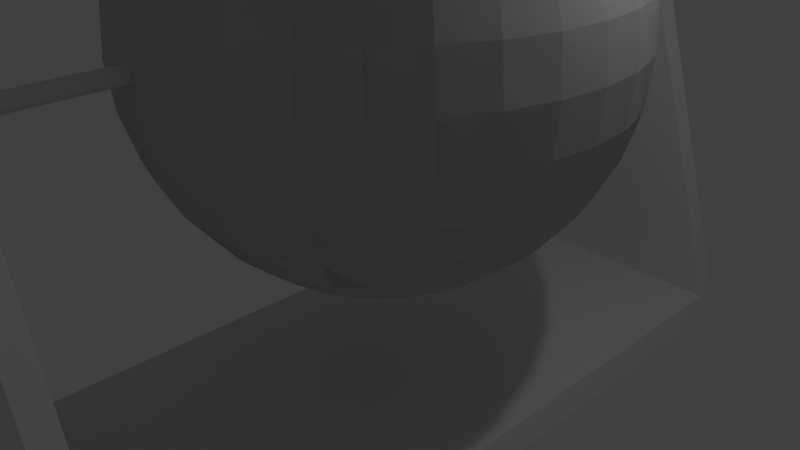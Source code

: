 # Source: Cannon.blend  (saved by Blender 2.74.0; exported with 4.5.12 LTS)
import bpy
from mathutils import Matrix  # noqa: F401  (used for matrix-valued properties, if any)

bpy.ops.wm.read_factory_settings(use_empty=True)
scene = bpy.context.scene
scene.name = 'Scene'

# ---- collections
col_collection_1 = bpy.data.collections.new('Collection 1'); scene.collection.children.link(col_collection_1)

# ---- materials (node trees are filled in below, after node groups)
mat_material = bpy.data.materials.new('Material')
mat_material.alpha_threshold = 0.0
mat_material.use_transparent_shadow = False
mat_material.roughness = 0.5
mat_material.line_color = (0.0, 0.0, 0.0, 1.0)

# ---- material node trees

# ---- world
world_world = bpy.data.worlds.new('World'); scene.world = world_world
world_world.color = (0.05088, 0.05088, 0.05088)
world_world.use_sun_shadow = False
world_world.sun_shadow_jitter_overblur = 0.0
world_world.cycles.sampling_method = 'MANUAL'
world_world.cycles.sample_map_resolution = 256

# ---- cameras
cam_camera = bpy.data.cameras.new('Camera')
cam_camera.clip_end = 100.0
cam_camera.lens = 35.0
cam_camera.sensor_width = 32.0
cam_camera.sensor_height = 18.0
cam_camera.ortho_scale = 7.314
cam_camera.dof.focus_distance = 0.0
cam_camera.dof.aperture_fstop = 128.0

# ---- lights
light_lamp = bpy.data.lights.new('Lamp', 'POINT')
light_lamp.transmission_factor = 0.0
light_lamp.cutoff_distance = 30.0
light_lamp.energy = 100.0
light_lamp.shadow_buffer_clip_start = 1.001
light_lamp.shadow_soft_size = 0.1
light_lamp.shadow_maximum_resolution = 0.006
light_lamp.use_absolute_resolution = True
light_lamp.cycles.use_multiple_importance_sampling = False

# ---- meshes
me_sphere = bpy.data.meshes.new('Sphere')
me_sphere.from_pydata([(0.0, 5.5, 0.838), (0.0, -5.5, 0.838), (0.01951, 5.5, 0.8361), (0.01951, -5.5, 0.8361), (0.03827, 5.5, 0.8304), (0.03827, -5.5, 0.8304), (0.05556, 5.5, 0.8212), (0.05556, -5.5, 0.8212), (0.07071, 5.5, 0.8087), (0.07071, -5.5, 0.8087), (0.08315, 5.5, 0.7936), (0.08315, -5.5, 0.7936), (0.09239, 5.5, 0.7763), (0.09239, -5.5, 0.7763), (0.09808, 5.5, 0.7575), (0.09808, -5.5, 0.7575), (0.1, 5.5, 0.738), (0.1, -5.5, 0.738), (0.09808, 5.5, 0.7185), (0.09808, -5.5, 0.7185), (0.09239, 5.5, 0.6998), (0.09239, -5.5, 0.6998), (0.08315, 5.5, 0.6825), (0.08315, -5.5, 0.6825), (0.07071, 5.5, 0.6673), (0.07071, -5.5, 0.6673), (0.05556, 5.5, 0.6549), (0.05556, -5.5, 0.6549), (0.03827, 5.5, 0.6456), (0.03827, -5.5, 0.6456), (0.01951, 5.5, 0.6399), (0.01951, -5.5, 0.6399), (-3.258e-08, 5.5, 0.638), (-3.258e-08, -5.5, 0.638), (-0.01951, 5.5, 0.6399), (-0.01951, -5.5, 0.6399), (-0.03827, 5.5, 0.6456), (-0.03827, -5.5, 0.6456), (-0.05556, 5.5, 0.6549), (-0.05556, -5.5, 0.6549), (-0.07071, 5.5, 0.6673), (-0.07071, -5.5, 0.6673), (-0.08315, 5.5, 0.6825), (-0.08315, -5.5, 0.6825), (-0.09239, 5.5, 0.6998), (-0.09239, -5.5, 0.6998), (-0.09808, 5.5, 0.7185), (-0.09808, -5.5, 0.7185), (-0.1, 5.5, 0.738), (-0.1, -5.5, 0.738), (-0.09808, 5.5, 0.7575), (-0.09808, -5.5, 0.7575), (-0.09239, 5.5, 0.7763), (-0.09239, -5.5, 0.7763), (-0.08315, 5.5, 0.7936), (-0.08315, -5.5, 0.7936), (-0.07071, 5.5, 0.8087), (-0.07071, -5.5, 0.8087), (-0.05556, 5.5, 0.8212), (-0.05556, -5.5, 0.8212), (-0.03827, 5.5, 0.8304), (-0.03827, -5.5, 0.8304), (-0.01951, 5.5, 0.8361), (-0.01951, -5.5, 0.8361), (2.311, 5.0, -4.276), (2.311, -5.0, -4.276), (-2.311, -5.0, -4.276), (-2.311, 5.0, -4.276), (0.5131, 5.0, 1.724), (-0.5131, 5.0, 1.724), (0.5131, 4.689, 1.724), (2.208, 4.689, -3.929), (2.208, -4.689, -3.929), (0.5131, -4.689, 1.724), (0.5131, -5.0, 1.724), (-0.5131, -5.0, 1.724), (-0.5131, -4.689, 1.724), (-2.208, -4.689, -3.929), (-2.208, 4.689, -3.929), (-0.5131, 4.689, 1.724)], [], [(0, 1, 3, 2), (2, 3, 5, 4), (4, 5, 7, 6), (6, 7, 9, 8), (8, 9, 11, 10), (10, 11, 13, 12), (12, 13, 15, 14), (14, 15, 17, 16), (16, 17, 19, 18), (18, 19, 21, 20), (20, 21, 23, 22), (22, 23, 25, 24), (24, 25, 27, 26), (26, 27, 29, 28), (28, 29, 31, 30), (30, 31, 33, 32), (32, 33, 35, 34), (34, 35, 37, 36), (36, 37, 39, 38), (38, 39, 41, 40), (40, 41, 43, 42), (42, 43, 45, 44), (44, 45, 47, 46), (46, 47, 49, 48), (48, 49, 51, 50), (50, 51, 53, 52), (52, 53, 55, 54), (54, 55, 57, 56), (56, 57, 59, 58), (58, 59, 61, 60), (3, 1, 63, 61, 59, 57, 55, 53, 51, 49, 47, 45, 43, 41, 39, 37, 35, 33, 31, 29, 27, 25, 23, 21, 19, 17, 15, 13, 11, 9, 7, 5), (62, 63, 1, 0), (60, 61, 63, 62), (0, 2, 4, 6, 8, 10, 12, 14, 16, 18, 20, 22, 24, 26, 28, 30, 32, 34, 36, 38, 40, 42, 44, 46, 48, 50, 52, 54, 56, 58, 60, 62), (64, 65, 66, 67), (68, 64, 67, 69), (64, 68, 70, 71, 72, 73, 74, 65), (65, 74, 75, 66), (66, 75, 76, 77, 78, 79, 69, 67), (68, 69, 79, 70), (76, 75, 74, 73), (71, 70, 79, 78), (78, 77, 72, 71), (77, 76, 73, 72)])
me_sphere.materials.append(mat_material)
me_sphere.use_remesh_preserve_volume = False
me_sphere.use_remesh_preserve_attributes = False
me_sphere.use_mirror_x = True
me_sphere.use_mirror_topology = True
me_sphere.update()
me_sphere_002 = bpy.data.meshes.new('Sphere.002')
me_sphere_002.from_pydata([(-2.886, 0.574, 0.5853), (-2.942, 0.5853, 2.265e-07), (-2.886, 0.574, -0.5853), (-2.718, 0.5407, -1.148), (-2.446, 0.4866, -1.667), (-2.718, 1.126, 0.5853), (-2.772, 1.148, 2.265e-07), (-2.718, 1.126, -0.5853), (-2.561, 1.061, -1.148), (-2.305, 0.9546, -1.667), (-2.926, -2.626e-07, 5.47), (-2.009, -1.861e-07, 4.054), (-2.0, -4.545e-08, 2.92), (-2.121, 0.0, 2.121), (-2.494, 0.0, 1.667), (-2.772, 0.0, 1.148), (-2.942, 0.0, 0.5853), (-3.0, 0.0, 2.265e-07), (-2.942, 0.0, -0.5853), (-2.772, 0.0, -1.148), (-2.494, 0.0, -1.667), (-2.121, 0.0, -2.121), (-1.667, 0.0, -2.494), (-1.148, 0.0, -2.772), (-0.5853, 0.0, -2.942), (-2.87, 0.5709, 5.47), (-1.97, 0.392, 4.054), (-1.962, 0.3902, 2.92), (-2.081, 0.4138, 2.121), (-2.446, 0.4866, 1.667), (-2.718, 0.5407, 1.148), (-2.886, 0.574, 0.5853), (-2.942, 0.5853, 2.265e-07), (-2.886, 0.574, -0.5853), (-2.718, 0.5407, -1.148), (-2.446, 0.4866, -1.667), (-2.081, 0.4138, -2.121), (-1.635, 0.3252, -2.494), (-1.126, 0.224, -2.772), (-0.574, 0.1142, -2.942), (-2.704, 1.12, 5.47), (-1.856, 0.7688, 4.054), (-1.848, 0.7654, 2.92), (-1.96, 0.8118, 2.121), (-2.305, 0.9546, 1.667), (-2.561, 1.061, 1.148), (-2.718, 1.126, 0.5853), (-2.772, 1.148, 2.265e-07), (-2.718, 1.126, -0.5853), (-2.561, 1.061, -1.148), (-2.305, 0.9546, -1.667), (-1.96, 0.8118, -2.121), (-1.54, 0.6378, -2.494), (-1.061, 0.4393, -2.772), (-0.5407, 0.224, -2.942), (-2.433, 1.626, 5.47), (-1.67, 1.116, 4.054), (-1.663, 1.111, 2.92), (-1.764, 1.179, 2.121), (-2.074, 1.386, 1.667), (-2.305, 1.54, 1.148), (-2.446, 1.635, 0.5853), (-2.494, 1.667, 2.265e-07), (-2.446, 1.635, -0.5853), (-2.305, 1.54, -1.148), (-2.074, 1.386, -1.667), (-1.764, 1.179, -2.121), (-1.386, 0.926, -2.494), (-0.9546, 0.6378, -2.772), (-0.4866, 0.3252, -2.942), (-2.069, 2.069, 5.47), (-1.421, 1.421, 4.054), (-1.414, 1.414, 2.92), (-1.5, 1.5, 2.121), (-1.764, 1.764, 1.667), (-1.96, 1.96, 1.148), (-2.081, 2.081, 0.5853), (-2.121, 2.121, 2.265e-07), (-2.081, 2.081, -0.5853), (-1.96, 1.96, -1.148), (-1.764, 1.764, -1.667), (-1.5, 1.5, -2.121), (-1.179, 1.179, -2.494), (-0.8118, 0.8118, -2.772), (-0.4138, 0.4138, -2.942), (-1.626, 2.433, 5.47), (-1.116, 1.67, 4.054), (-1.111, 1.663, 2.92), (-1.179, 1.764, 2.121), (-1.386, 2.074, 1.667), (-1.54, 2.305, 1.148), (-1.635, 2.446, 0.5853), (-1.667, 2.494, 2.265e-07), (-1.635, 2.446, -0.5853), (-1.54, 2.305, -1.148), (-1.386, 2.074, -1.667), (-1.179, 1.764, -2.121), (-0.926, 1.386, -2.494), (-0.6378, 0.9546, -2.772), (-0.3252, 0.4866, -2.942), (-1.12, 2.704, 5.47), (-0.7688, 1.856, 4.054), (-0.7654, 1.848, 2.92), (-0.8118, 1.96, 2.121), (-0.9546, 2.305, 1.667), (-1.061, 2.561, 1.148), (-1.126, 2.718, 0.5853), (-1.148, 2.772, 2.265e-07), (-1.126, 2.718, -0.5853), (-1.061, 2.561, -1.148), (-0.9546, 2.305, -1.667), (-0.8118, 1.96, -2.121), (-0.6378, 1.54, -2.494), (-0.4393, 1.061, -2.772), (-0.224, 0.5407, -2.942), (-0.5709, 2.87, 5.47), (-0.392, 1.97, 4.054), (-0.3902, 1.962, 2.92), (-0.4138, 2.081, 2.121), (-0.4866, 2.446, 1.667), (-0.5407, 2.718, 1.148), (-0.574, 2.886, 0.5853), (-0.5853, 2.942, 2.265e-07), (-0.574, 2.886, -0.5853), (-0.5407, 2.718, -1.148), (-0.4866, 2.446, -1.667), (-0.4138, 2.081, -2.121), (-0.3252, 1.635, -2.494), (-0.224, 1.126, -2.772), (-0.1142, 0.574, -2.942), (0.0, 2.926, 5.47), (0.0, 2.009, 4.054), (0.0, 2.0, 2.92), (1.121e-06, 2.121, 2.121), (1.211e-06, 2.494, 1.667), (1.032e-06, 2.772, 1.148), (1.092e-06, 2.942, 0.5853), (8.532e-07, 3.0, 2.265e-07), (8.532e-07, 2.942, -0.5853), (1.032e-06, 2.772, -1.148), (1.211e-06, 2.494, -1.667), (1.121e-06, 2.121, -2.121), (1.121e-06, 1.667, -2.494), (9.576e-07, 1.148, -2.772), (1.025e-06, 0.5853, -2.942), (0.5709, 2.87, 5.47), (0.392, 1.97, 4.054), (0.3902, 1.962, 2.92), (0.4139, 2.081, 2.121), (0.4866, 2.446, 1.667), (0.5407, 2.718, 1.148), (0.574, 2.886, 0.5853), (0.5853, 2.942, 2.265e-07), (0.574, 2.886, -0.5853), (0.5407, 2.718, -1.148), (0.4866, 2.446, -1.667), (0.4139, 2.081, -2.121), (0.3252, 1.635, -2.494), (0.224, 1.126, -2.772), (0.1142, 0.574, -2.942), (1.12, 2.704, 5.47), (0.7688, 1.856, 4.054), (0.7654, 1.848, 2.92), (0.8118, 1.96, 2.121), (0.9546, 2.305, 1.667), (1.061, 2.561, 1.148), (1.126, 2.718, 0.5853), (1.148, 2.772, 2.265e-07), (1.126, 2.718, -0.5853), (1.061, 2.561, -1.148), (0.9546, 2.305, -1.667), (0.8118, 1.96, -2.121), (0.6378, 1.54, -2.494), (0.4393, 1.061, -2.772), (0.224, 0.5407, -2.942), (1.626, 2.433, 5.47), (1.116, 1.67, 4.054), (1.111, 1.663, 2.92), (1.179, 1.764, 2.121), (1.386, 2.074, 1.667), (1.54, 2.305, 1.148), (1.635, 2.446, 0.5853), (1.667, 2.494, 2.265e-07), (1.635, 2.446, -0.5853), (1.54, 2.305, -1.148), (1.386, 2.074, -1.667), (1.179, 1.764, -2.121), (0.926, 1.386, -2.494), (0.6378, 0.9546, -2.772), (0.3252, 0.4866, -2.942), (2.069, 2.069, 5.47), (1.421, 1.421, 4.054), (1.414, 1.414, 2.92), (1.5, 1.5, 2.121), (1.764, 1.764, 1.667), (1.96, 1.96, 1.148), (2.081, 2.081, 0.5853), (2.121, 2.121, 2.265e-07), (2.081, 2.081, -0.5853), (1.96, 1.96, -1.148), (1.764, 1.764, -1.667), (1.5, 1.5, -2.121), (1.179, 1.179, -2.494), (0.8118, 0.8118, -2.772), (0.4139, 0.4138, -2.942), (2.433, 1.626, 5.47), (1.67, 1.116, 4.054), (1.663, 1.111, 2.92), (1.764, 1.179, 2.121), (2.074, 1.386, 1.667), (2.305, 1.54, 1.148), (2.446, 1.635, 0.5853), (2.494, 1.667, 2.265e-07), (2.446, 1.635, -0.5853), (2.305, 1.54, -1.148), (2.074, 1.386, -1.667), (1.764, 1.179, -2.121), (1.386, 0.926, -2.494), (0.9546, 0.6378, -2.772), (0.4866, 0.3252, -2.942), (2.704, 1.12, 5.47), (1.856, 0.7688, 4.054), (1.848, 0.7654, 2.92), (1.96, 0.8118, 2.121), (2.305, 0.9546, 1.667), (2.561, 1.061, 1.148), (2.718, 1.126, 0.5853), (2.772, 1.148, 2.265e-07), (2.718, 1.126, -0.5853), (2.561, 1.061, -1.148), (2.305, 0.9546, -1.667), (1.96, 0.8118, -2.121), (1.54, 0.6378, -2.494), (1.061, 0.4393, -2.772), (0.5407, 0.224, -2.942), (2.87, 0.5709, 5.47), (1.97, 0.392, 4.054), (1.962, 0.3902, 2.92), (2.081, 0.4138, 2.121), (2.446, 0.4866, 1.667), (2.718, 0.5407, 1.148), (2.886, 0.574, 0.5853), (2.942, 0.5853, 2.265e-07), (2.886, 0.574, -0.5853), (2.718, 0.5407, -1.148), (2.446, 0.4866, -1.667), (2.081, 0.4138, -2.121), (1.635, 0.3252, -2.494), (1.126, 0.224, -2.772), (0.574, 0.1142, -2.942), (2.926, -7.62e-07, 5.47), (2.009, -4e-07, 4.054), (2.0, -1.027e-07, 2.92), (2.121, -7.752e-08, 2.121), (2.494, -7.752e-08, 1.667), (2.772, -1.073e-07, 1.148), (2.942, -4.771e-08, 0.5853), (3.0, 1.311e-07, 2.265e-07), (2.942, 1.311e-07, -0.5853), (2.772, -1.073e-07, -1.148), (2.494, -7.752e-08, -1.667), (2.121, -7.752e-08, -2.121), (1.667, -7.752e-08, -2.494), (1.148, -3.281e-08, -2.772), (0.5853, -7.006e-08, -2.942), (9.775e-07, 0.0, -3.0), (2.87, -0.5709, 5.47), (1.97, -0.392, 4.054), (1.962, -0.3902, 2.92), (2.081, -0.4138, 2.121), (2.446, -0.4866, 1.667), (2.718, -0.5407, 1.148), (2.886, -0.574, 0.5853), (2.942, -0.5853, 2.265e-07), (2.886, -0.574, -0.5853), (2.718, -0.5407, -1.148), (2.446, -0.4866, -1.667), (2.081, -0.4138, -2.121), (1.635, -0.3252, -2.494), (1.126, -0.224, -2.772), (0.574, -0.1142, -2.942), (2.704, -1.12, 5.47), (1.856, -0.7688, 4.054), (1.848, -0.7654, 2.92), (1.96, -0.8118, 2.121), (2.305, -0.9546, 1.667), (2.561, -1.061, 1.148), (2.718, -1.126, 0.5853), (2.772, -1.148, 2.265e-07), (2.718, -1.126, -0.5853), (2.561, -1.061, -1.148), (2.305, -0.9546, -1.667), (1.96, -0.8118, -2.121), (1.54, -0.6378, -2.494), (1.061, -0.4393, -2.772), (0.5407, -0.224, -2.942), (2.433, -1.626, 5.47), (1.67, -1.116, 4.054), (1.663, -1.111, 2.92), (1.764, -1.179, 2.121), (2.074, -1.386, 1.667), (2.305, -1.54, 1.148), (2.446, -1.635, 0.5853), (2.494, -1.667, 2.265e-07), (2.446, -1.635, -0.5853), (2.305, -1.54, -1.148), (2.074, -1.386, -1.667), (1.764, -1.179, -2.121), (1.386, -0.926, -2.494), (0.9546, -0.6378, -2.772), (0.4866, -0.3252, -2.942), (2.069, -2.069, 5.47), (1.421, -1.421, 4.054), (1.414, -1.414, 2.92), (1.5, -1.5, 2.121), (1.764, -1.764, 1.667), (1.96, -1.96, 1.148), (2.081, -2.081, 0.5853), (2.121, -2.121, 2.265e-07), (2.081, -2.081, -0.5853), (1.96, -1.96, -1.148), (1.764, -1.764, -1.667), (1.5, -1.5, -2.121), (1.179, -1.179, -2.494), (0.8118, -0.8118, -2.772), (0.4138, -0.4138, -2.942), (1.626, -2.433, 5.47), (1.116, -1.67, 4.054), (1.111, -1.663, 2.92), (1.179, -1.764, 2.121), (1.386, -2.074, 1.667), (1.54, -2.305, 1.148), (1.635, -2.446, 0.5853), (1.667, -2.494, 2.265e-07), (1.635, -2.446, -0.5853), (1.54, -2.305, -1.148), (1.386, -2.074, -1.667), (1.179, -1.764, -2.121), (0.926, -1.386, -2.494), (0.6378, -0.9546, -2.772), (0.3252, -0.4866, -2.942), (1.12, -2.704, 5.47), (0.7688, -1.856, 4.054), (0.7654, -1.848, 2.92), (0.8118, -1.96, 2.121), (0.9546, -2.305, 1.667), (1.061, -2.561, 1.148), (1.126, -2.718, 0.5853), (1.148, -2.772, 2.265e-07), (1.126, -2.718, -0.5853), (1.061, -2.561, -1.148), (0.9546, -2.305, -1.667), (0.8118, -1.96, -2.121), (0.6378, -1.54, -2.494), (0.4393, -1.061, -2.772), (0.224, -0.5407, -2.942), (0.5709, -2.87, 5.47), (0.392, -1.97, 4.054), (0.3902, -1.962, 2.92), (0.4138, -2.081, 2.121), (0.4866, -2.446, 1.667), (0.5407, -2.718, 1.148), (0.574, -2.886, 0.5853), (0.5853, -2.942, 2.265e-07), (0.574, -2.886, -0.5853), (0.5407, -2.718, -1.148), (0.4866, -2.446, -1.667), (0.4138, -2.081, -2.121), (0.3252, -1.635, -2.494), (0.224, -1.126, -2.772), (0.1142, -0.574, -2.942), (0.0, -2.926, 5.47), (0.0, -2.009, 4.054), (0.0, -2.0, 2.92), (6.744e-07, -2.121, 2.121), (8.234e-07, -2.494, 1.667), (9.725e-07, -2.772, 1.148), (7.34e-07, -2.942, 0.5853), (6.744e-07, -3.0, 2.265e-07), (9.725e-07, -2.942, -0.5853), (9.725e-07, -2.772, -1.148), (8.234e-07, -2.494, -1.667), (6.744e-07, -2.121, -2.121), (7.936e-07, -1.667, -2.494), (7.34e-07, -1.148, -2.772), (8.458e-07, -0.5853, -2.942), (-0.5709, -2.87, 5.47), (-0.392, -1.97, 4.054), (-0.3902, -1.962, 2.92), (-0.4138, -2.081, 2.121), (-0.4866, -2.446, 1.667), (-0.5407, -2.718, 1.148), (-0.574, -2.886, 0.5853), (-0.5853, -2.942, 2.265e-07), (-0.574, -2.886, -0.5853), (-0.5407, -2.718, -1.148), (-0.4866, -2.446, -1.667), (-0.4138, -2.081, -2.121), (-0.3252, -1.635, -2.494), (-0.224, -1.126, -2.772), (-0.1142, -0.574, -2.942), (-1.12, -2.704, 5.47), (-0.7688, -1.856, 4.054), (-0.7654, -1.848, 2.92), (-0.8118, -1.96, 2.121), (-0.9546, -2.305, 1.667), (-1.061, -2.561, 1.148), (-1.126, -2.718, 0.5853), (-1.148, -2.772, 2.265e-07), (-1.126, -2.718, -0.5853), (-1.061, -2.561, -1.148), (-0.9546, -2.305, -1.667), (-0.8118, -1.96, -2.121), (-0.6378, -1.54, -2.494), (-0.4393, -1.061, -2.772), (-0.224, -0.5407, -2.942), (-1.626, -2.433, 5.47), (-1.116, -1.67, 4.054), (-1.111, -1.663, 2.92), (-1.179, -1.764, 2.121), (-1.386, -2.074, 1.667), (-1.54, -2.305, 1.148), (-1.635, -2.446, 0.5853), (-1.667, -2.494, 2.265e-07), (-1.635, -2.446, -0.5853), (-1.54, -2.305, -1.148), (-1.386, -2.074, -1.667), (-1.179, -1.764, -2.121), (-0.926, -1.386, -2.494), (-0.6378, -0.9546, -2.772), (-0.3252, -0.4866, -2.942), (-2.069, -2.069, 5.47), (-1.421, -1.421, 4.054), (-1.414, -1.414, 2.92), (-1.5, -1.5, 2.121), (-1.764, -1.764, 1.667), (-1.96, -1.96, 1.148), (-2.081, -2.081, 0.5853), (-2.121, -2.121, 2.265e-07), (-2.081, -2.081, -0.5853), (-1.96, -1.96, -1.148), (-1.764, -1.764, -1.667), (-1.5, -1.5, -2.121), (-1.179, -1.179, -2.494), (-0.8118, -0.8118, -2.772), (-0.4138, -0.4138, -2.942), (-2.433, -1.626, 5.47), (-1.67, -1.116, 4.054), (-1.663, -1.111, 2.92), (-1.764, -1.179, 2.121), (-2.074, -1.386, 1.667), (-2.305, -1.54, 1.148), (-2.446, -1.635, 0.5853), (-2.494, -1.667, 2.265e-07), (-2.446, -1.635, -0.5853), (-2.305, -1.54, -1.148), (-2.074, -1.386, -1.667), (-1.764, -1.179, -2.121), (-1.386, -0.926, -2.494), (-0.9546, -0.6378, -2.772), (-0.4866, -0.3252, -2.942), (-2.704, -1.12, 5.47), (-1.856, -0.7688, 4.054), (-1.848, -0.7654, 2.92), (-1.96, -0.8118, 2.121), (-2.305, -0.9546, 1.667), (-2.561, -1.061, 1.148), (-2.718, -1.126, 0.5853), (-2.772, -1.148, 2.265e-07), (-2.718, -1.126, -0.5853), (-2.561, -1.061, -1.148), (-2.305, -0.9546, -1.667), (-1.96, -0.8118, -2.121), (-1.54, -0.6378, -2.494), (-1.061, -0.4393, -2.772), (-0.5407, -0.224, -2.942), (-2.87, -0.5709, 5.47), (-1.97, -0.392, 4.054), (-1.962, -0.3902, 2.92), (-2.081, -0.4138, 2.121), (-2.446, -0.4866, 1.667), (-2.718, -0.5407, 1.148), (-2.886, -0.574, 0.5853), (-2.942, -0.5853, 2.265e-07), (-2.886, -0.574, -0.5853), (-2.718, -0.5407, -1.148), (-2.446, -0.4866, -1.667), (-2.081, -0.4138, -2.121), (-1.635, -0.3252, -2.494), (-1.126, -0.224, -2.772), (-0.574, -0.1142, -2.942)], [], [(4, 9, 8, 3), (2, 7, 6, 1), (3, 8, 7, 2), (1, 6, 5, 0), (18, 33, 32, 17), (16, 31, 30, 15), (14, 29, 28, 13), (12, 27, 26, 11), (23, 38, 37, 22), (21, 36, 35, 20), (19, 34, 33, 18), (17, 32, 31, 16), (15, 30, 29, 14), (13, 28, 27, 12), (24, 39, 38, 23), (11, 26, 25, 10), (22, 37, 36, 21), (20, 35, 34, 19), (28, 43, 42, 27), (39, 54, 53, 38), (26, 41, 40, 25), (37, 52, 51, 36), (31, 46, 45, 30), (29, 44, 43, 28), (27, 42, 41, 26), (38, 53, 52, 37), (36, 51, 50, 35), (30, 45, 44, 29), (43, 58, 57, 42), (54, 69, 68, 53), (41, 56, 55, 40), (52, 67, 66, 51), (50, 65, 64, 49), (48, 63, 62, 47), (46, 61, 60, 45), (44, 59, 58, 43), (42, 57, 56, 41), (53, 68, 67, 52), (51, 66, 65, 50), (49, 64, 63, 48), (47, 62, 61, 46), (45, 60, 59, 44), (58, 73, 72, 57), (69, 84, 83, 68), (56, 71, 70, 55), (67, 82, 81, 66), (65, 80, 79, 64), (63, 78, 77, 62), (61, 76, 75, 60), (59, 74, 73, 58), (57, 72, 71, 56), (68, 83, 82, 67), (66, 81, 80, 65), (64, 79, 78, 63), (62, 77, 76, 61), (60, 75, 74, 59), (73, 88, 87, 72), (84, 99, 98, 83), (71, 86, 85, 70), (82, 97, 96, 81), (80, 95, 94, 79), (78, 93, 92, 77), (76, 91, 90, 75), (74, 89, 88, 73), (72, 87, 86, 71), (83, 98, 97, 82), (81, 96, 95, 80), (79, 94, 93, 78), (77, 92, 91, 76), (75, 90, 89, 74), (88, 103, 102, 87), (99, 114, 113, 98), (86, 101, 100, 85), (97, 112, 111, 96), (95, 110, 109, 94), (93, 108, 107, 92), (91, 106, 105, 90), (89, 104, 103, 88), (87, 102, 101, 86), (98, 113, 112, 97), (96, 111, 110, 95), (94, 109, 108, 93), (92, 107, 106, 91), (90, 105, 104, 89), (103, 118, 117, 102), (114, 129, 128, 113), (101, 116, 115, 100), (112, 127, 126, 111), (110, 125, 124, 109), (108, 123, 122, 107), (106, 121, 120, 105), (104, 119, 118, 103), (102, 117, 116, 101), (113, 128, 127, 112), (111, 126, 125, 110), (109, 124, 123, 108), (107, 122, 121, 106), (105, 120, 119, 104), (118, 133, 132, 117), (129, 144, 143, 128), (116, 131, 130, 115), (127, 142, 141, 126), (125, 140, 139, 124), (123, 138, 137, 122), (121, 136, 135, 120), (119, 134, 133, 118), (117, 132, 131, 116), (128, 143, 142, 127), (126, 141, 140, 125), (124, 139, 138, 123), (122, 137, 136, 121), (120, 135, 134, 119), (133, 148, 147, 132), (144, 159, 158, 143), (131, 146, 145, 130), (142, 157, 156, 141), (140, 155, 154, 139), (138, 153, 152, 137), (136, 151, 150, 135), (134, 149, 148, 133), (132, 147, 146, 131), (143, 158, 157, 142), (141, 156, 155, 140), (139, 154, 153, 138), (137, 152, 151, 136), (135, 150, 149, 134), (148, 163, 162, 147), (159, 174, 173, 158), (146, 161, 160, 145), (157, 172, 171, 156), (155, 170, 169, 154), (153, 168, 167, 152), (151, 166, 165, 150), (149, 164, 163, 148), (147, 162, 161, 146), (158, 173, 172, 157), (156, 171, 170, 155), (154, 169, 168, 153), (152, 167, 166, 151), (150, 165, 164, 149), (163, 178, 177, 162), (174, 189, 188, 173), (161, 176, 175, 160), (172, 187, 186, 171), (170, 185, 184, 169), (168, 183, 182, 167), (166, 181, 180, 165), (164, 179, 178, 163), (162, 177, 176, 161), (173, 188, 187, 172), (171, 186, 185, 170), (169, 184, 183, 168), (167, 182, 181, 166), (165, 180, 179, 164), (178, 193, 192, 177), (189, 204, 203, 188), (176, 191, 190, 175), (187, 202, 201, 186), (185, 200, 199, 184), (183, 198, 197, 182), (181, 196, 195, 180), (179, 194, 193, 178), (177, 192, 191, 176), (188, 203, 202, 187), (186, 201, 200, 185), (184, 199, 198, 183), (182, 197, 196, 181), (180, 195, 194, 179), (193, 208, 207, 192), (204, 219, 218, 203), (191, 206, 205, 190), (202, 217, 216, 201), (200, 215, 214, 199), (198, 213, 212, 197), (196, 211, 210, 195), (194, 209, 208, 193), (192, 207, 206, 191), (203, 218, 217, 202), (201, 216, 215, 200), (199, 214, 213, 198), (197, 212, 211, 196), (195, 210, 209, 194), (208, 223, 222, 207), (219, 234, 233, 218), (206, 221, 220, 205), (217, 232, 231, 216), (215, 230, 229, 214), (213, 228, 227, 212), (211, 226, 225, 210), (209, 224, 223, 208), (207, 222, 221, 206), (218, 233, 232, 217), (216, 231, 230, 215), (214, 229, 228, 213), (212, 227, 226, 211), (210, 225, 224, 209), (223, 238, 237, 222), (234, 249, 248, 233), (221, 236, 235, 220), (232, 247, 246, 231), (230, 245, 244, 229), (228, 243, 242, 227), (226, 241, 240, 225), (224, 239, 238, 223), (222, 237, 236, 221), (233, 248, 247, 232), (231, 246, 245, 230), (229, 244, 243, 228), (227, 242, 241, 226), (225, 240, 239, 224), (238, 253, 252, 237), (249, 264, 263, 248), (236, 251, 250, 235), (247, 262, 261, 246), (245, 260, 259, 244), (243, 258, 257, 242), (241, 256, 255, 240), (239, 254, 253, 238), (237, 252, 251, 236), (248, 263, 262, 247), (246, 261, 260, 245), (244, 259, 258, 243), (242, 257, 256, 241), (240, 255, 254, 239), (253, 269, 268, 252), (264, 280, 279, 263), (251, 267, 266, 250), (262, 278, 277, 261), (260, 276, 275, 259), (258, 274, 273, 257), (256, 272, 271, 255), (254, 270, 269, 253), (252, 268, 267, 251), (263, 279, 278, 262), (261, 277, 276, 260), (259, 275, 274, 258), (257, 273, 272, 256), (255, 271, 270, 254), (269, 284, 283, 268), (280, 295, 294, 279), (267, 282, 281, 266), (278, 293, 292, 277), (276, 291, 290, 275), (274, 289, 288, 273), (272, 287, 286, 271), (270, 285, 284, 269), (268, 283, 282, 267), (279, 294, 293, 278), (277, 292, 291, 276), (275, 290, 289, 274), (273, 288, 287, 272), (271, 286, 285, 270), (284, 299, 298, 283), (295, 310, 309, 294), (282, 297, 296, 281), (293, 308, 307, 292), (291, 306, 305, 290), (289, 304, 303, 288), (287, 302, 301, 286), (285, 300, 299, 284), (283, 298, 297, 282), (294, 309, 308, 293), (292, 307, 306, 291), (290, 305, 304, 289), (288, 303, 302, 287), (286, 301, 300, 285), (299, 314, 313, 298), (310, 325, 324, 309), (297, 312, 311, 296), (308, 323, 322, 307), (306, 321, 320, 305), (304, 319, 318, 303), (302, 317, 316, 301), (300, 315, 314, 299), (298, 313, 312, 297), (309, 324, 323, 308), (307, 322, 321, 306), (305, 320, 319, 304), (303, 318, 317, 302), (301, 316, 315, 300), (314, 329, 328, 313), (325, 340, 339, 324), (312, 327, 326, 311), (323, 338, 337, 322), (321, 336, 335, 320), (319, 334, 333, 318), (317, 332, 331, 316), (315, 330, 329, 314), (313, 328, 327, 312), (324, 339, 338, 323), (322, 337, 336, 321), (320, 335, 334, 319), (318, 333, 332, 317), (316, 331, 330, 315), (329, 344, 343, 328), (340, 355, 354, 339), (327, 342, 341, 326), (338, 353, 352, 337), (336, 351, 350, 335), (334, 349, 348, 333), (332, 347, 346, 331), (330, 345, 344, 329), (328, 343, 342, 327), (339, 354, 353, 338), (337, 352, 351, 336), (335, 350, 349, 334), (333, 348, 347, 332), (331, 346, 345, 330), (344, 359, 358, 343), (355, 370, 369, 354), (342, 357, 356, 341), (353, 368, 367, 352), (351, 366, 365, 350), (349, 364, 363, 348), (347, 362, 361, 346), (345, 360, 359, 344), (343, 358, 357, 342), (354, 369, 368, 353), (352, 367, 366, 351), (350, 365, 364, 349), (348, 363, 362, 347), (346, 361, 360, 345), (359, 374, 373, 358), (370, 385, 384, 369), (357, 372, 371, 356), (368, 383, 382, 367), (366, 381, 380, 365), (364, 379, 378, 363), (362, 377, 376, 361), (360, 375, 374, 359), (358, 373, 372, 357), (369, 384, 383, 368), (367, 382, 381, 366), (365, 380, 379, 364), (363, 378, 377, 362), (361, 376, 375, 360), (374, 389, 388, 373), (385, 400, 399, 384), (372, 387, 386, 371), (383, 398, 397, 382), (381, 396, 395, 380), (379, 394, 393, 378), (377, 392, 391, 376), (375, 390, 389, 374), (373, 388, 387, 372), (384, 399, 398, 383), (382, 397, 396, 381), (380, 395, 394, 379), (378, 393, 392, 377), (376, 391, 390, 375), (389, 404, 403, 388), (400, 415, 414, 399), (387, 402, 401, 386), (398, 413, 412, 397), (396, 411, 410, 395), (394, 409, 408, 393), (392, 407, 406, 391), (390, 405, 404, 389), (388, 403, 402, 387), (399, 414, 413, 398), (397, 412, 411, 396), (395, 410, 409, 394), (393, 408, 407, 392), (391, 406, 405, 390), (404, 419, 418, 403), (415, 430, 429, 414), (402, 417, 416, 401), (413, 428, 427, 412), (411, 426, 425, 410), (409, 424, 423, 408), (407, 422, 421, 406), (405, 420, 419, 404), (403, 418, 417, 402), (414, 429, 428, 413), (412, 427, 426, 411), (410, 425, 424, 409), (408, 423, 422, 407), (406, 421, 420, 405), (419, 434, 433, 418), (430, 445, 444, 429), (417, 432, 431, 416), (428, 443, 442, 427), (426, 441, 440, 425), (424, 439, 438, 423), (422, 437, 436, 421), (420, 435, 434, 419), (418, 433, 432, 417), (429, 444, 443, 428), (427, 442, 441, 426), (425, 440, 439, 424), (423, 438, 437, 422), (421, 436, 435, 420), (434, 449, 448, 433), (445, 460, 459, 444), (432, 447, 446, 431), (443, 458, 457, 442), (441, 456, 455, 440), (439, 454, 453, 438), (437, 452, 451, 436), (435, 450, 449, 434), (433, 448, 447, 432), (444, 459, 458, 443), (442, 457, 456, 441), (440, 455, 454, 439), (438, 453, 452, 437), (436, 451, 450, 435), (449, 464, 463, 448), (460, 475, 474, 459), (447, 462, 461, 446), (458, 473, 472, 457), (456, 471, 470, 455), (454, 469, 468, 453), (452, 467, 466, 451), (450, 465, 464, 449), (448, 463, 462, 447), (459, 474, 473, 458), (457, 472, 471, 456), (455, 470, 469, 454), (453, 468, 467, 452), (451, 466, 465, 450), (464, 479, 478, 463), (475, 490, 489, 474), (462, 477, 476, 461), (473, 488, 487, 472), (471, 486, 485, 470), (469, 484, 483, 468), (467, 482, 481, 466), (465, 480, 479, 464), (463, 478, 477, 462), (474, 489, 488, 473), (472, 487, 486, 471), (470, 485, 484, 469), (468, 483, 482, 467), (466, 481, 480, 465), (265, 39, 24), (265, 54, 39), (265, 69, 54), (265, 84, 69), (265, 99, 84), (265, 114, 99), (265, 129, 114), (265, 144, 129), (265, 159, 144), (265, 174, 159), (265, 189, 174), (265, 204, 189), (265, 219, 204), (265, 234, 219), (265, 249, 234), (265, 264, 249), (265, 280, 264), (265, 295, 280), (265, 310, 295), (265, 325, 310), (265, 340, 325), (265, 355, 340), (265, 370, 355), (265, 385, 370), (265, 400, 385), (265, 415, 400), (265, 430, 415), (265, 445, 430), (265, 460, 445), (265, 475, 460), (265, 490, 475), (479, 13, 12, 478), (490, 24, 23, 489), (477, 11, 10, 476), (488, 22, 21, 487), (486, 20, 19, 485), (484, 18, 17, 483), (482, 16, 15, 481), (480, 14, 13, 479), (265, 24, 490), (478, 12, 11, 477), (489, 23, 22, 488), (487, 21, 20, 486), (485, 19, 18, 484), (483, 17, 16, 482), (481, 15, 14, 480)])
me_sphere_002.materials.append(mat_material)
me_sphere_002.use_remesh_preserve_volume = False
me_sphere_002.use_remesh_preserve_attributes = False
me_sphere_002.use_mirror_x = True
me_sphere_002.use_mirror_topology = True
me_sphere_002.update()
me_sphere_001 = bpy.data.meshes.new('Sphere.001')
me_sphere_001.from_pydata([(-2.886, 0.574, 0.5853), (-2.942, 0.5853, 2.265e-07), (-2.886, 0.574, -0.5853), (-2.718, 0.5407, -1.148), (-2.446, 0.4866, -1.667), (-2.718, 1.126, 0.5853), (-2.772, 1.148, 2.265e-07), (-2.718, 1.126, -0.5853), (-2.561, 1.061, -1.148), (-2.305, 0.9546, -1.667), (-2.926, -2.626e-07, 5.47), (-2.009, -1.861e-07, 4.054), (-2.0, -4.545e-08, 2.92), (-2.121, 0.0, 2.121), (-2.494, 0.0, 1.667), (-2.772, 0.0, 1.148), (-2.942, 0.0, 0.5853), (-3.0, 0.0, 2.265e-07), (-2.942, 0.0, -0.5853), (-2.772, 0.0, -1.148), (-2.494, 0.0, -1.667), (-2.121, 0.0, -2.121), (-1.667, 0.0, -2.494), (-1.148, 0.0, -2.772), (-0.5853, 0.0, -2.942), (-2.87, 0.5709, 5.47), (-1.97, 0.392, 4.054), (-1.962, 0.3902, 2.92), (-2.081, 0.4138, 2.121), (-2.446, 0.4866, 1.667), (-2.718, 0.5407, 1.148), (-2.886, 0.574, 0.5853), (-2.942, 0.5853, 2.265e-07), (-2.886, 0.574, -0.5853), (-2.718, 0.5407, -1.148), (-2.446, 0.4866, -1.667), (-2.081, 0.4138, -2.121), (-1.635, 0.3252, -2.494), (-1.126, 0.224, -2.772), (-0.574, 0.1142, -2.942), (-2.704, 1.12, 5.47), (-1.856, 0.7688, 4.054), (-1.848, 0.7654, 2.92), (-1.96, 0.8118, 2.121), (-2.305, 0.9546, 1.667), (-2.561, 1.061, 1.148), (-2.718, 1.126, 0.5853), (-2.772, 1.148, 2.265e-07), (-2.718, 1.126, -0.5853), (-2.561, 1.061, -1.148), (-2.305, 0.9546, -1.667), (-1.96, 0.8118, -2.121), (-1.54, 0.6378, -2.494), (-1.061, 0.4393, -2.772), (-0.5407, 0.224, -2.942), (-2.433, 1.626, 5.47), (-1.67, 1.116, 4.054), (-1.663, 1.111, 2.92), (-1.764, 1.179, 2.121), (-2.074, 1.386, 1.667), (-2.305, 1.54, 1.148), (-2.446, 1.635, 0.5853), (-2.494, 1.667, 2.265e-07), (-2.446, 1.635, -0.5853), (-2.305, 1.54, -1.148), (-2.074, 1.386, -1.667), (-1.764, 1.179, -2.121), (-1.386, 0.926, -2.494), (-0.9546, 0.6378, -2.772), (-0.4866, 0.3252, -2.942), (-2.069, 2.069, 5.47), (-1.421, 1.421, 4.054), (-1.414, 1.414, 2.92), (-1.5, 1.5, 2.121), (-1.764, 1.764, 1.667), (-1.96, 1.96, 1.148), (-2.081, 2.081, 0.5853), (-2.121, 2.121, 2.265e-07), (-2.081, 2.081, -0.5853), (-1.96, 1.96, -1.148), (-1.764, 1.764, -1.667), (-1.5, 1.5, -2.121), (-1.179, 1.179, -2.494), (-0.8118, 0.8118, -2.772), (-0.4138, 0.4138, -2.942), (-1.626, 2.433, 5.47), (-1.116, 1.67, 4.054), (-1.111, 1.663, 2.92), (-1.179, 1.764, 2.121), (-1.386, 2.074, 1.667), (-1.54, 2.305, 1.148), (-1.635, 2.446, 0.5853), (-1.667, 2.494, 2.265e-07), (-1.635, 2.446, -0.5853), (-1.54, 2.305, -1.148), (-1.386, 2.074, -1.667), (-1.179, 1.764, -2.121), (-0.926, 1.386, -2.494), (-0.6378, 0.9546, -2.772), (-0.3252, 0.4866, -2.942), (-1.12, 2.704, 5.47), (-0.7688, 1.856, 4.054), (-0.7654, 1.848, 2.92), (-0.8118, 1.96, 2.121), (-0.9546, 2.305, 1.667), (-1.061, 2.561, 1.148), (-1.126, 2.718, 0.5853), (-1.148, 2.772, 2.265e-07), (-1.126, 2.718, -0.5853), (-1.061, 2.561, -1.148), (-0.9546, 2.305, -1.667), (-0.8118, 1.96, -2.121), (-0.6378, 1.54, -2.494), (-0.4393, 1.061, -2.772), (-0.224, 0.5407, -2.942), (-0.5709, 2.87, 5.47), (-0.392, 1.97, 4.054), (-0.3902, 1.962, 2.92), (-0.4138, 2.081, 2.121), (-0.4866, 2.446, 1.667), (-0.5407, 2.718, 1.148), (-0.574, 2.886, 0.5853), (-0.5853, 2.942, 2.265e-07), (-0.574, 2.886, -0.5853), (-0.5407, 2.718, -1.148), (-0.4866, 2.446, -1.667), (-0.4138, 2.081, -2.121), (-0.3252, 1.635, -2.494), (-0.224, 1.126, -2.772), (-0.1142, 0.574, -2.942), (0.0, 2.926, 5.47), (0.0, 2.009, 4.054), (0.0, 2.0, 2.92), (1.121e-06, 2.121, 2.121), (1.211e-06, 2.494, 1.667), (1.032e-06, 2.772, 1.148), (1.092e-06, 2.942, 0.5853), (8.532e-07, 3.0, 2.265e-07), (8.532e-07, 2.942, -0.5853), (1.032e-06, 2.772, -1.148), (1.211e-06, 2.494, -1.667), (1.121e-06, 2.121, -2.121), (1.121e-06, 1.667, -2.494), (9.576e-07, 1.148, -2.772), (1.025e-06, 0.5853, -2.942), (0.5709, 2.87, 5.47), (0.392, 1.97, 4.054), (0.3902, 1.962, 2.92), (0.4139, 2.081, 2.121), (0.4866, 2.446, 1.667), (0.5407, 2.718, 1.148), (0.574, 2.886, 0.5853), (0.5853, 2.942, 2.265e-07), (0.574, 2.886, -0.5853), (0.5407, 2.718, -1.148), (0.4866, 2.446, -1.667), (0.4139, 2.081, -2.121), (0.3252, 1.635, -2.494), (0.224, 1.126, -2.772), (0.1142, 0.574, -2.942), (1.12, 2.704, 5.47), (0.7688, 1.856, 4.054), (0.7654, 1.848, 2.92), (0.8118, 1.96, 2.121), (0.9546, 2.305, 1.667), (1.061, 2.561, 1.148), (1.126, 2.718, 0.5853), (1.148, 2.772, 2.265e-07), (1.126, 2.718, -0.5853), (1.061, 2.561, -1.148), (0.9546, 2.305, -1.667), (0.8118, 1.96, -2.121), (0.6378, 1.54, -2.494), (0.4393, 1.061, -2.772), (0.224, 0.5407, -2.942), (1.626, 2.433, 5.47), (1.116, 1.67, 4.054), (1.111, 1.663, 2.92), (1.179, 1.764, 2.121), (1.386, 2.074, 1.667), (1.54, 2.305, 1.148), (1.635, 2.446, 0.5853), (1.667, 2.494, 2.265e-07), (1.635, 2.446, -0.5853), (1.54, 2.305, -1.148), (1.386, 2.074, -1.667), (1.179, 1.764, -2.121), (0.926, 1.386, -2.494), (0.6378, 0.9546, -2.772), (0.3252, 0.4866, -2.942), (2.069, 2.069, 5.47), (1.421, 1.421, 4.054), (1.414, 1.414, 2.92), (1.5, 1.5, 2.121), (1.764, 1.764, 1.667), (1.96, 1.96, 1.148), (2.081, 2.081, 0.5853), (2.121, 2.121, 2.265e-07), (2.081, 2.081, -0.5853), (1.96, 1.96, -1.148), (1.764, 1.764, -1.667), (1.5, 1.5, -2.121), (1.179, 1.179, -2.494), (0.8118, 0.8118, -2.772), (0.4139, 0.4138, -2.942), (2.433, 1.626, 5.47), (1.67, 1.116, 4.054), (1.663, 1.111, 2.92), (1.764, 1.179, 2.121), (2.074, 1.386, 1.667), (2.305, 1.54, 1.148), (2.446, 1.635, 0.5853), (2.494, 1.667, 2.265e-07), (2.446, 1.635, -0.5853), (2.305, 1.54, -1.148), (2.074, 1.386, -1.667), (1.764, 1.179, -2.121), (1.386, 0.926, -2.494), (0.9546, 0.6378, -2.772), (0.4866, 0.3252, -2.942), (2.704, 1.12, 5.47), (1.856, 0.7688, 4.054), (1.848, 0.7654, 2.92), (1.96, 0.8118, 2.121), (2.305, 0.9546, 1.667), (2.561, 1.061, 1.148), (2.718, 1.126, 0.5853), (2.772, 1.148, 2.265e-07), (2.718, 1.126, -0.5853), (2.561, 1.061, -1.148), (2.305, 0.9546, -1.667), (1.96, 0.8118, -2.121), (1.54, 0.6378, -2.494), (1.061, 0.4393, -2.772), (0.5407, 0.224, -2.942), (2.87, 0.5709, 5.47), (1.97, 0.392, 4.054), (1.962, 0.3902, 2.92), (2.081, 0.4138, 2.121), (2.446, 0.4866, 1.667), (2.718, 0.5407, 1.148), (2.886, 0.574, 0.5853), (2.942, 0.5853, 2.265e-07), (2.886, 0.574, -0.5853), (2.718, 0.5407, -1.148), (2.446, 0.4866, -1.667), (2.081, 0.4138, -2.121), (1.635, 0.3252, -2.494), (1.126, 0.224, -2.772), (0.574, 0.1142, -2.942), (2.926, -7.62e-07, 5.47), (2.009, -4e-07, 4.054), (2.0, -1.027e-07, 2.92), (2.121, -7.752e-08, 2.121), (2.494, -7.752e-08, 1.667), (2.772, -1.073e-07, 1.148), (2.942, -4.771e-08, 0.5853), (3.0, 1.311e-07, 2.265e-07), (2.942, 1.311e-07, -0.5853), (2.772, -1.073e-07, -1.148), (2.494, -7.752e-08, -1.667), (2.121, -7.752e-08, -2.121), (1.667, -7.752e-08, -2.494), (1.148, -3.281e-08, -2.772), (0.5853, -7.006e-08, -2.942), (9.775e-07, 0.0, -3.0), (2.87, -0.5709, 5.47), (1.97, -0.392, 4.054), (1.962, -0.3902, 2.92), (2.081, -0.4138, 2.121), (2.446, -0.4866, 1.667), (2.718, -0.5407, 1.148), (2.886, -0.574, 0.5853), (2.942, -0.5853, 2.265e-07), (2.886, -0.574, -0.5853), (2.718, -0.5407, -1.148), (2.446, -0.4866, -1.667), (2.081, -0.4138, -2.121), (1.635, -0.3252, -2.494), (1.126, -0.224, -2.772), (0.574, -0.1142, -2.942), (2.704, -1.12, 5.47), (1.856, -0.7688, 4.054), (1.848, -0.7654, 2.92), (1.96, -0.8118, 2.121), (2.305, -0.9546, 1.667), (2.561, -1.061, 1.148), (2.718, -1.126, 0.5853), (2.772, -1.148, 2.265e-07), (2.718, -1.126, -0.5853), (2.561, -1.061, -1.148), (2.305, -0.9546, -1.667), (1.96, -0.8118, -2.121), (1.54, -0.6378, -2.494), (1.061, -0.4393, -2.772), (0.5407, -0.224, -2.942), (2.433, -1.626, 5.47), (1.67, -1.116, 4.054), (1.663, -1.111, 2.92), (1.764, -1.179, 2.121), (2.074, -1.386, 1.667), (2.305, -1.54, 1.148), (2.446, -1.635, 0.5853), (2.494, -1.667, 2.265e-07), (2.446, -1.635, -0.5853), (2.305, -1.54, -1.148), (2.074, -1.386, -1.667), (1.764, -1.179, -2.121), (1.386, -0.926, -2.494), (0.9546, -0.6378, -2.772), (0.4866, -0.3252, -2.942), (2.069, -2.069, 5.47), (1.421, -1.421, 4.054), (1.414, -1.414, 2.92), (1.5, -1.5, 2.121), (1.764, -1.764, 1.667), (1.96, -1.96, 1.148), (2.081, -2.081, 0.5853), (2.121, -2.121, 2.265e-07), (2.081, -2.081, -0.5853), (1.96, -1.96, -1.148), (1.764, -1.764, -1.667), (1.5, -1.5, -2.121), (1.179, -1.179, -2.494), (0.8118, -0.8118, -2.772), (0.4138, -0.4138, -2.942), (1.626, -2.433, 5.47), (1.116, -1.67, 4.054), (1.111, -1.663, 2.92), (1.179, -1.764, 2.121), (1.386, -2.074, 1.667), (1.54, -2.305, 1.148), (1.635, -2.446, 0.5853), (1.667, -2.494, 2.265e-07), (1.635, -2.446, -0.5853), (1.54, -2.305, -1.148), (1.386, -2.074, -1.667), (1.179, -1.764, -2.121), (0.926, -1.386, -2.494), (0.6378, -0.9546, -2.772), (0.3252, -0.4866, -2.942), (1.12, -2.704, 5.47), (0.7688, -1.856, 4.054), (0.7654, -1.848, 2.92), (0.8118, -1.96, 2.121), (0.9546, -2.305, 1.667), (1.061, -2.561, 1.148), (1.126, -2.718, 0.5853), (1.148, -2.772, 2.265e-07), (1.126, -2.718, -0.5853), (1.061, -2.561, -1.148), (0.9546, -2.305, -1.667), (0.8118, -1.96, -2.121), (0.6378, -1.54, -2.494), (0.4393, -1.061, -2.772), (0.224, -0.5407, -2.942), (0.5709, -2.87, 5.47), (0.392, -1.97, 4.054), (0.3902, -1.962, 2.92), (0.4138, -2.081, 2.121), (0.4866, -2.446, 1.667), (0.5407, -2.718, 1.148), (0.574, -2.886, 0.5853), (0.5853, -2.942, 2.265e-07), (0.574, -2.886, -0.5853), (0.5407, -2.718, -1.148), (0.4866, -2.446, -1.667), (0.4138, -2.081, -2.121), (0.3252, -1.635, -2.494), (0.224, -1.126, -2.772), (0.1142, -0.574, -2.942), (0.0, -2.926, 5.47), (0.0, -2.009, 4.054), (0.0, -2.0, 2.92), (6.744e-07, -2.121, 2.121), (8.234e-07, -2.494, 1.667), (9.725e-07, -2.772, 1.148), (7.34e-07, -2.942, 0.5853), (6.744e-07, -3.0, 2.265e-07), (9.725e-07, -2.942, -0.5853), (9.725e-07, -2.772, -1.148), (8.234e-07, -2.494, -1.667), (6.744e-07, -2.121, -2.121), (7.936e-07, -1.667, -2.494), (7.34e-07, -1.148, -2.772), (8.458e-07, -0.5853, -2.942), (-0.5709, -2.87, 5.47), (-0.392, -1.97, 4.054), (-0.3902, -1.962, 2.92), (-0.4138, -2.081, 2.121), (-0.4866, -2.446, 1.667), (-0.5407, -2.718, 1.148), (-0.574, -2.886, 0.5853), (-0.5853, -2.942, 2.265e-07), (-0.574, -2.886, -0.5853), (-0.5407, -2.718, -1.148), (-0.4866, -2.446, -1.667), (-0.4138, -2.081, -2.121), (-0.3252, -1.635, -2.494), (-0.224, -1.126, -2.772), (-0.1142, -0.574, -2.942), (-1.12, -2.704, 5.47), (-0.7688, -1.856, 4.054), (-0.7654, -1.848, 2.92), (-0.8118, -1.96, 2.121), (-0.9546, -2.305, 1.667), (-1.061, -2.561, 1.148), (-1.126, -2.718, 0.5853), (-1.148, -2.772, 2.265e-07), (-1.126, -2.718, -0.5853), (-1.061, -2.561, -1.148), (-0.9546, -2.305, -1.667), (-0.8118, -1.96, -2.121), (-0.6378, -1.54, -2.494), (-0.4393, -1.061, -2.772), (-0.224, -0.5407, -2.942), (-1.626, -2.433, 5.47), (-1.116, -1.67, 4.054), (-1.111, -1.663, 2.92), (-1.179, -1.764, 2.121), (-1.386, -2.074, 1.667), (-1.54, -2.305, 1.148), (-1.635, -2.446, 0.5853), (-1.667, -2.494, 2.265e-07), (-1.635, -2.446, -0.5853), (-1.54, -2.305, -1.148), (-1.386, -2.074, -1.667), (-1.179, -1.764, -2.121), (-0.926, -1.386, -2.494), (-0.6378, -0.9546, -2.772), (-0.3252, -0.4866, -2.942), (-2.069, -2.069, 5.47), (-1.421, -1.421, 4.054), (-1.414, -1.414, 2.92), (-1.5, -1.5, 2.121), (-1.764, -1.764, 1.667), (-1.96, -1.96, 1.148), (-2.081, -2.081, 0.5853), (-2.121, -2.121, 2.265e-07), (-2.081, -2.081, -0.5853), (-1.96, -1.96, -1.148), (-1.764, -1.764, -1.667), (-1.5, -1.5, -2.121), (-1.179, -1.179, -2.494), (-0.8118, -0.8118, -2.772), (-0.4138, -0.4138, -2.942), (-2.433, -1.626, 5.47), (-1.67, -1.116, 4.054), (-1.663, -1.111, 2.92), (-1.764, -1.179, 2.121), (-2.074, -1.386, 1.667), (-2.305, -1.54, 1.148), (-2.446, -1.635, 0.5853), (-2.494, -1.667, 2.265e-07), (-2.446, -1.635, -0.5853), (-2.305, -1.54, -1.148), (-2.074, -1.386, -1.667), (-1.764, -1.179, -2.121), (-1.386, -0.926, -2.494), (-0.9546, -0.6378, -2.772), (-0.4866, -0.3252, -2.942), (-2.704, -1.12, 5.47), (-1.856, -0.7688, 4.054), (-1.848, -0.7654, 2.92), (-1.96, -0.8118, 2.121), (-2.305, -0.9546, 1.667), (-2.561, -1.061, 1.148), (-2.718, -1.126, 0.5853), (-2.772, -1.148, 2.265e-07), (-2.718, -1.126, -0.5853), (-2.561, -1.061, -1.148), (-2.305, -0.9546, -1.667), (-1.96, -0.8118, -2.121), (-1.54, -0.6378, -2.494), (-1.061, -0.4393, -2.772), (-0.5407, -0.224, -2.942), (-2.87, -0.5709, 5.47), (-1.97, -0.392, 4.054), (-1.962, -0.3902, 2.92), (-2.081, -0.4138, 2.121), (-2.446, -0.4866, 1.667), (-2.718, -0.5407, 1.148), (-2.886, -0.574, 0.5853), (-2.942, -0.5853, 2.265e-07), (-2.886, -0.574, -0.5853), (-2.718, -0.5407, -1.148), (-2.446, -0.4866, -1.667), (-2.081, -0.4138, -2.121), (-1.635, -0.3252, -2.494), (-1.126, -0.224, -2.772), (-0.574, -0.1142, -2.942)], [], [(4, 3, 8, 9), (2, 1, 6, 7), (3, 2, 7, 8), (1, 0, 5, 6), (18, 17, 32, 33), (16, 15, 30, 31), (14, 13, 28, 29), (12, 11, 26, 27), (23, 22, 37, 38), (21, 20, 35, 36), (19, 18, 33, 34), (17, 16, 31, 32), (15, 14, 29, 30), (13, 12, 27, 28), (24, 23, 38, 39), (11, 10, 25, 26), (22, 21, 36, 37), (20, 19, 34, 35), (28, 27, 42, 43), (39, 38, 53, 54), (26, 25, 40, 41), (37, 36, 51, 52), (31, 30, 45, 46), (29, 28, 43, 44), (27, 26, 41, 42), (38, 37, 52, 53), (36, 35, 50, 51), (30, 29, 44, 45), (43, 42, 57, 58), (54, 53, 68, 69), (41, 40, 55, 56), (52, 51, 66, 67), (50, 49, 64, 65), (48, 47, 62, 63), (46, 45, 60, 61), (44, 43, 58, 59), (42, 41, 56, 57), (53, 52, 67, 68), (51, 50, 65, 66), (49, 48, 63, 64), (47, 46, 61, 62), (45, 44, 59, 60), (58, 57, 72, 73), (69, 68, 83, 84), (56, 55, 70, 71), (67, 66, 81, 82), (65, 64, 79, 80), (63, 62, 77, 78), (61, 60, 75, 76), (59, 58, 73, 74), (57, 56, 71, 72), (68, 67, 82, 83), (66, 65, 80, 81), (64, 63, 78, 79), (62, 61, 76, 77), (60, 59, 74, 75), (73, 72, 87, 88), (84, 83, 98, 99), (71, 70, 85, 86), (82, 81, 96, 97), (80, 79, 94, 95), (78, 77, 92, 93), (76, 75, 90, 91), (74, 73, 88, 89), (72, 71, 86, 87), (83, 82, 97, 98), (81, 80, 95, 96), (79, 78, 93, 94), (77, 76, 91, 92), (75, 74, 89, 90), (88, 87, 102, 103), (99, 98, 113, 114), (86, 85, 100, 101), (97, 96, 111, 112), (95, 94, 109, 110), (93, 92, 107, 108), (91, 90, 105, 106), (89, 88, 103, 104), (87, 86, 101, 102), (98, 97, 112, 113), (96, 95, 110, 111), (94, 93, 108, 109), (92, 91, 106, 107), (90, 89, 104, 105), (103, 102, 117, 118), (114, 113, 128, 129), (101, 100, 115, 116), (112, 111, 126, 127), (110, 109, 124, 125), (108, 107, 122, 123), (106, 105, 120, 121), (104, 103, 118, 119), (102, 101, 116, 117), (113, 112, 127, 128), (111, 110, 125, 126), (109, 108, 123, 124), (107, 106, 121, 122), (105, 104, 119, 120), (118, 117, 132, 133), (129, 128, 143, 144), (116, 115, 130, 131), (127, 126, 141, 142), (125, 124, 139, 140), (123, 122, 137, 138), (121, 120, 135, 136), (119, 118, 133, 134), (117, 116, 131, 132), (128, 127, 142, 143), (126, 125, 140, 141), (124, 123, 138, 139), (122, 121, 136, 137), (120, 119, 134, 135), (133, 132, 147, 148), (144, 143, 158, 159), (131, 130, 145, 146), (142, 141, 156, 157), (140, 139, 154, 155), (138, 137, 152, 153), (136, 135, 150, 151), (134, 133, 148, 149), (132, 131, 146, 147), (143, 142, 157, 158), (141, 140, 155, 156), (139, 138, 153, 154), (137, 136, 151, 152), (135, 134, 149, 150), (148, 147, 162, 163), (159, 158, 173, 174), (146, 145, 160, 161), (157, 156, 171, 172), (155, 154, 169, 170), (153, 152, 167, 168), (151, 150, 165, 166), (149, 148, 163, 164), (147, 146, 161, 162), (158, 157, 172, 173), (156, 155, 170, 171), (154, 153, 168, 169), (152, 151, 166, 167), (150, 149, 164, 165), (163, 162, 177, 178), (174, 173, 188, 189), (161, 160, 175, 176), (172, 171, 186, 187), (170, 169, 184, 185), (168, 167, 182, 183), (166, 165, 180, 181), (164, 163, 178, 179), (162, 161, 176, 177), (173, 172, 187, 188), (171, 170, 185, 186), (169, 168, 183, 184), (167, 166, 181, 182), (165, 164, 179, 180), (178, 177, 192, 193), (189, 188, 203, 204), (176, 175, 190, 191), (187, 186, 201, 202), (185, 184, 199, 200), (183, 182, 197, 198), (181, 180, 195, 196), (179, 178, 193, 194), (177, 176, 191, 192), (188, 187, 202, 203), (186, 185, 200, 201), (184, 183, 198, 199), (182, 181, 196, 197), (180, 179, 194, 195), (193, 192, 207, 208), (204, 203, 218, 219), (191, 190, 205, 206), (202, 201, 216, 217), (200, 199, 214, 215), (198, 197, 212, 213), (196, 195, 210, 211), (194, 193, 208, 209), (192, 191, 206, 207), (203, 202, 217, 218), (201, 200, 215, 216), (199, 198, 213, 214), (197, 196, 211, 212), (195, 194, 209, 210), (208, 207, 222, 223), (219, 218, 233, 234), (206, 205, 220, 221), (217, 216, 231, 232), (215, 214, 229, 230), (213, 212, 227, 228), (211, 210, 225, 226), (209, 208, 223, 224), (207, 206, 221, 222), (218, 217, 232, 233), (216, 215, 230, 231), (214, 213, 228, 229), (212, 211, 226, 227), (210, 209, 224, 225), (223, 222, 237, 238), (234, 233, 248, 249), (221, 220, 235, 236), (232, 231, 246, 247), (230, 229, 244, 245), (228, 227, 242, 243), (226, 225, 240, 241), (224, 223, 238, 239), (222, 221, 236, 237), (233, 232, 247, 248), (231, 230, 245, 246), (229, 228, 243, 244), (227, 226, 241, 242), (225, 224, 239, 240), (238, 237, 252, 253), (249, 248, 263, 264), (236, 235, 250, 251), (247, 246, 261, 262), (245, 244, 259, 260), (243, 242, 257, 258), (241, 240, 255, 256), (239, 238, 253, 254), (237, 236, 251, 252), (248, 247, 262, 263), (246, 245, 260, 261), (244, 243, 258, 259), (242, 241, 256, 257), (240, 239, 254, 255), (253, 252, 268, 269), (264, 263, 279, 280), (251, 250, 266, 267), (262, 261, 277, 278), (260, 259, 275, 276), (258, 257, 273, 274), (256, 255, 271, 272), (254, 253, 269, 270), (252, 251, 267, 268), (263, 262, 278, 279), (261, 260, 276, 277), (259, 258, 274, 275), (257, 256, 272, 273), (255, 254, 270, 271), (269, 268, 283, 284), (280, 279, 294, 295), (267, 266, 281, 282), (278, 277, 292, 293), (276, 275, 290, 291), (274, 273, 288, 289), (272, 271, 286, 287), (270, 269, 284, 285), (268, 267, 282, 283), (279, 278, 293, 294), (277, 276, 291, 292), (275, 274, 289, 290), (273, 272, 287, 288), (271, 270, 285, 286), (284, 283, 298, 299), (295, 294, 309, 310), (282, 281, 296, 297), (293, 292, 307, 308), (291, 290, 305, 306), (289, 288, 303, 304), (287, 286, 301, 302), (285, 284, 299, 300), (283, 282, 297, 298), (294, 293, 308, 309), (292, 291, 306, 307), (290, 289, 304, 305), (288, 287, 302, 303), (286, 285, 300, 301), (299, 298, 313, 314), (310, 309, 324, 325), (297, 296, 311, 312), (308, 307, 322, 323), (306, 305, 320, 321), (304, 303, 318, 319), (302, 301, 316, 317), (300, 299, 314, 315), (298, 297, 312, 313), (309, 308, 323, 324), (307, 306, 321, 322), (305, 304, 319, 320), (303, 302, 317, 318), (301, 300, 315, 316), (314, 313, 328, 329), (325, 324, 339, 340), (312, 311, 326, 327), (323, 322, 337, 338), (321, 320, 335, 336), (319, 318, 333, 334), (317, 316, 331, 332), (315, 314, 329, 330), (313, 312, 327, 328), (324, 323, 338, 339), (322, 321, 336, 337), (320, 319, 334, 335), (318, 317, 332, 333), (316, 315, 330, 331), (329, 328, 343, 344), (340, 339, 354, 355), (327, 326, 341, 342), (338, 337, 352, 353), (336, 335, 350, 351), (334, 333, 348, 349), (332, 331, 346, 347), (330, 329, 344, 345), (328, 327, 342, 343), (339, 338, 353, 354), (337, 336, 351, 352), (335, 334, 349, 350), (333, 332, 347, 348), (331, 330, 345, 346), (344, 343, 358, 359), (355, 354, 369, 370), (342, 341, 356, 357), (353, 352, 367, 368), (351, 350, 365, 366), (349, 348, 363, 364), (347, 346, 361, 362), (345, 344, 359, 360), (343, 342, 357, 358), (354, 353, 368, 369), (352, 351, 366, 367), (350, 349, 364, 365), (348, 347, 362, 363), (346, 345, 360, 361), (359, 358, 373, 374), (370, 369, 384, 385), (357, 356, 371, 372), (368, 367, 382, 383), (366, 365, 380, 381), (364, 363, 378, 379), (362, 361, 376, 377), (360, 359, 374, 375), (358, 357, 372, 373), (369, 368, 383, 384), (367, 366, 381, 382), (365, 364, 379, 380), (363, 362, 377, 378), (361, 360, 375, 376), (374, 373, 388, 389), (385, 384, 399, 400), (372, 371, 386, 387), (383, 382, 397, 398), (381, 380, 395, 396), (379, 378, 393, 394), (377, 376, 391, 392), (375, 374, 389, 390), (373, 372, 387, 388), (384, 383, 398, 399), (382, 381, 396, 397), (380, 379, 394, 395), (378, 377, 392, 393), (376, 375, 390, 391), (389, 388, 403, 404), (400, 399, 414, 415), (387, 386, 401, 402), (398, 397, 412, 413), (396, 395, 410, 411), (394, 393, 408, 409), (392, 391, 406, 407), (390, 389, 404, 405), (388, 387, 402, 403), (399, 398, 413, 414), (397, 396, 411, 412), (395, 394, 409, 410), (393, 392, 407, 408), (391, 390, 405, 406), (404, 403, 418, 419), (415, 414, 429, 430), (402, 401, 416, 417), (413, 412, 427, 428), (411, 410, 425, 426), (409, 408, 423, 424), (407, 406, 421, 422), (405, 404, 419, 420), (403, 402, 417, 418), (414, 413, 428, 429), (412, 411, 426, 427), (410, 409, 424, 425), (408, 407, 422, 423), (406, 405, 420, 421), (419, 418, 433, 434), (430, 429, 444, 445), (417, 416, 431, 432), (428, 427, 442, 443), (426, 425, 440, 441), (424, 423, 438, 439), (422, 421, 436, 437), (420, 419, 434, 435), (418, 417, 432, 433), (429, 428, 443, 444), (427, 426, 441, 442), (425, 424, 439, 440), (423, 422, 437, 438), (421, 420, 435, 436), (434, 433, 448, 449), (445, 444, 459, 460), (432, 431, 446, 447), (443, 442, 457, 458), (441, 440, 455, 456), (439, 438, 453, 454), (437, 436, 451, 452), (435, 434, 449, 450), (433, 432, 447, 448), (444, 443, 458, 459), (442, 441, 456, 457), (440, 439, 454, 455), (438, 437, 452, 453), (436, 435, 450, 451), (449, 448, 463, 464), (460, 459, 474, 475), (447, 446, 461, 462), (458, 457, 472, 473), (456, 455, 470, 471), (454, 453, 468, 469), (452, 451, 466, 467), (450, 449, 464, 465), (448, 447, 462, 463), (459, 458, 473, 474), (457, 456, 471, 472), (455, 454, 469, 470), (453, 452, 467, 468), (451, 450, 465, 466), (464, 463, 478, 479), (475, 474, 489, 490), (462, 461, 476, 477), (473, 472, 487, 488), (471, 470, 485, 486), (469, 468, 483, 484), (467, 466, 481, 482), (465, 464, 479, 480), (463, 462, 477, 478), (474, 473, 488, 489), (472, 471, 486, 487), (470, 469, 484, 485), (468, 467, 482, 483), (466, 465, 480, 481), (265, 24, 39), (265, 39, 54), (265, 54, 69), (265, 69, 84), (265, 84, 99), (265, 99, 114), (265, 114, 129), (265, 129, 144), (265, 144, 159), (265, 159, 174), (265, 174, 189), (265, 189, 204), (265, 204, 219), (265, 219, 234), (265, 234, 249), (265, 249, 264), (265, 264, 280), (265, 280, 295), (265, 295, 310), (265, 310, 325), (265, 325, 340), (265, 340, 355), (265, 355, 370), (265, 370, 385), (265, 385, 400), (265, 400, 415), (265, 415, 430), (265, 430, 445), (265, 445, 460), (265, 460, 475), (265, 475, 490), (479, 478, 12, 13), (490, 489, 23, 24), (477, 476, 10, 11), (488, 487, 21, 22), (486, 485, 19, 20), (484, 483, 17, 18), (482, 481, 15, 16), (480, 479, 13, 14), (265, 490, 24), (478, 477, 11, 12), (489, 488, 22, 23), (487, 486, 20, 21), (485, 484, 18, 19), (483, 482, 16, 17), (481, 480, 14, 15)])
me_sphere_001.materials.append(mat_material)
me_sphere_001.use_remesh_preserve_volume = False
me_sphere_001.use_remesh_preserve_attributes = False
me_sphere_001.use_mirror_x = True
me_sphere_001.use_mirror_topology = True
me_sphere_001.update()

# ---- objects
ob_sphere = bpy.data.objects.new('Sphere', me_sphere)
ob_sphere_002 = bpy.data.objects.new('Sphere.002', me_sphere_002)
ob_sphere_001 = bpy.data.objects.new('Sphere.001', me_sphere_001)
ob_lamp = bpy.data.objects.new('Lamp', light_lamp)
ob_camera = bpy.data.objects.new('Camera', cam_camera)

# ---- transforms, parenting, visibility, modifiers, constraints
ob_sphere.location = (0.0, 0.0, 2.276)
ob_sphere.lineart.crease_threshold = 0.0
ob_sphere.use_mesh_mirror_x = True
ob_sphere_002.parent = ob_sphere
ob_sphere_002.matrix_parent_inverse = Matrix(((1.0, 0.0, 0.0, -0.0), (0.0, 1.0, 0.0, -0.0), (0.0, 0.0, 1.0, -2.276), (0.0, 0.0, 0.0, 1.0)))
ob_sphere_002.location = (0.2399, 0.0, 2.943)
ob_sphere_002.lineart.crease_threshold = 0.0
ob_sphere_002.use_mesh_mirror_x = True
ob_sphere_001.parent = ob_sphere
ob_sphere_001.matrix_parent_inverse = Matrix(((1.0, 0.0, 0.0, -0.0), (0.0, 1.0, 0.0, -0.0), (0.0, 0.0, 1.0, -2.276), (0.0, 0.0, 0.0, 1.0)))
ob_sphere_001.location = (0.2399, 0.0, 2.943)
ob_sphere_001.lineart.crease_threshold = 0.0
ob_sphere_001.use_mesh_mirror_x = True
ob_lamp.location = (4.076, 1.005, 5.904)
ob_lamp.rotation_euler = (0.6503, 0.05522, 1.866)
ob_lamp.lock_rotations_4d = False
ob_lamp.empty_display_type = 'ARROWS'
ob_lamp.color = (0.0, 0.0, 0.0, 0.0)
ob_lamp.lineart.crease_threshold = 0.0
ob_camera.location = (7.481, -6.508, 5.344)
ob_camera.rotation_euler = (1.109, 0.01082, 0.8149)
ob_camera.lock_rotations_4d = False
ob_camera.empty_display_type = 'ARROWS'
ob_camera.color = (0.0, 0.0, 0.0, 0.0)
ob_camera.display_type = 'WIRE'
ob_camera.lineart.crease_threshold = 0.0

# ---- collection membership
col_collection_1.objects.link(ob_sphere)
col_collection_1.objects.link(ob_sphere_002)
col_collection_1.objects.link(ob_sphere_001)
col_collection_1.objects.link(ob_lamp)
col_collection_1.objects.link(ob_camera)

# ---- scene / render settings (as saved in the file)
scene.camera = ob_camera
scene.frame_start = 1; scene.frame_end = 250; scene.frame_set(26)
scene.render.engine = 'BLENDER_EEVEE_NEXT'
scene.render.resolution_percentage = 50
scene.render.dither_intensity = 0.0
scene.cycles.use_denoising = False
scene.cycles.samples = 10
scene.cycles.sampling_pattern = 'TABULATED_SOBOL'
scene.cycles.light_sampling_threshold = 0.0
scene.cycles.use_adaptive_sampling = False
scene.cycles.use_light_tree = False
scene.cycles.blur_glossy = 0.0
scene.cycles.pixel_filter_type = 'GAUSSIAN'
scene.cycles.sample_clamp_indirect = 0.0
scene.view_settings.view_transform = 'Standard'
bpy.context.view_layer.update()
